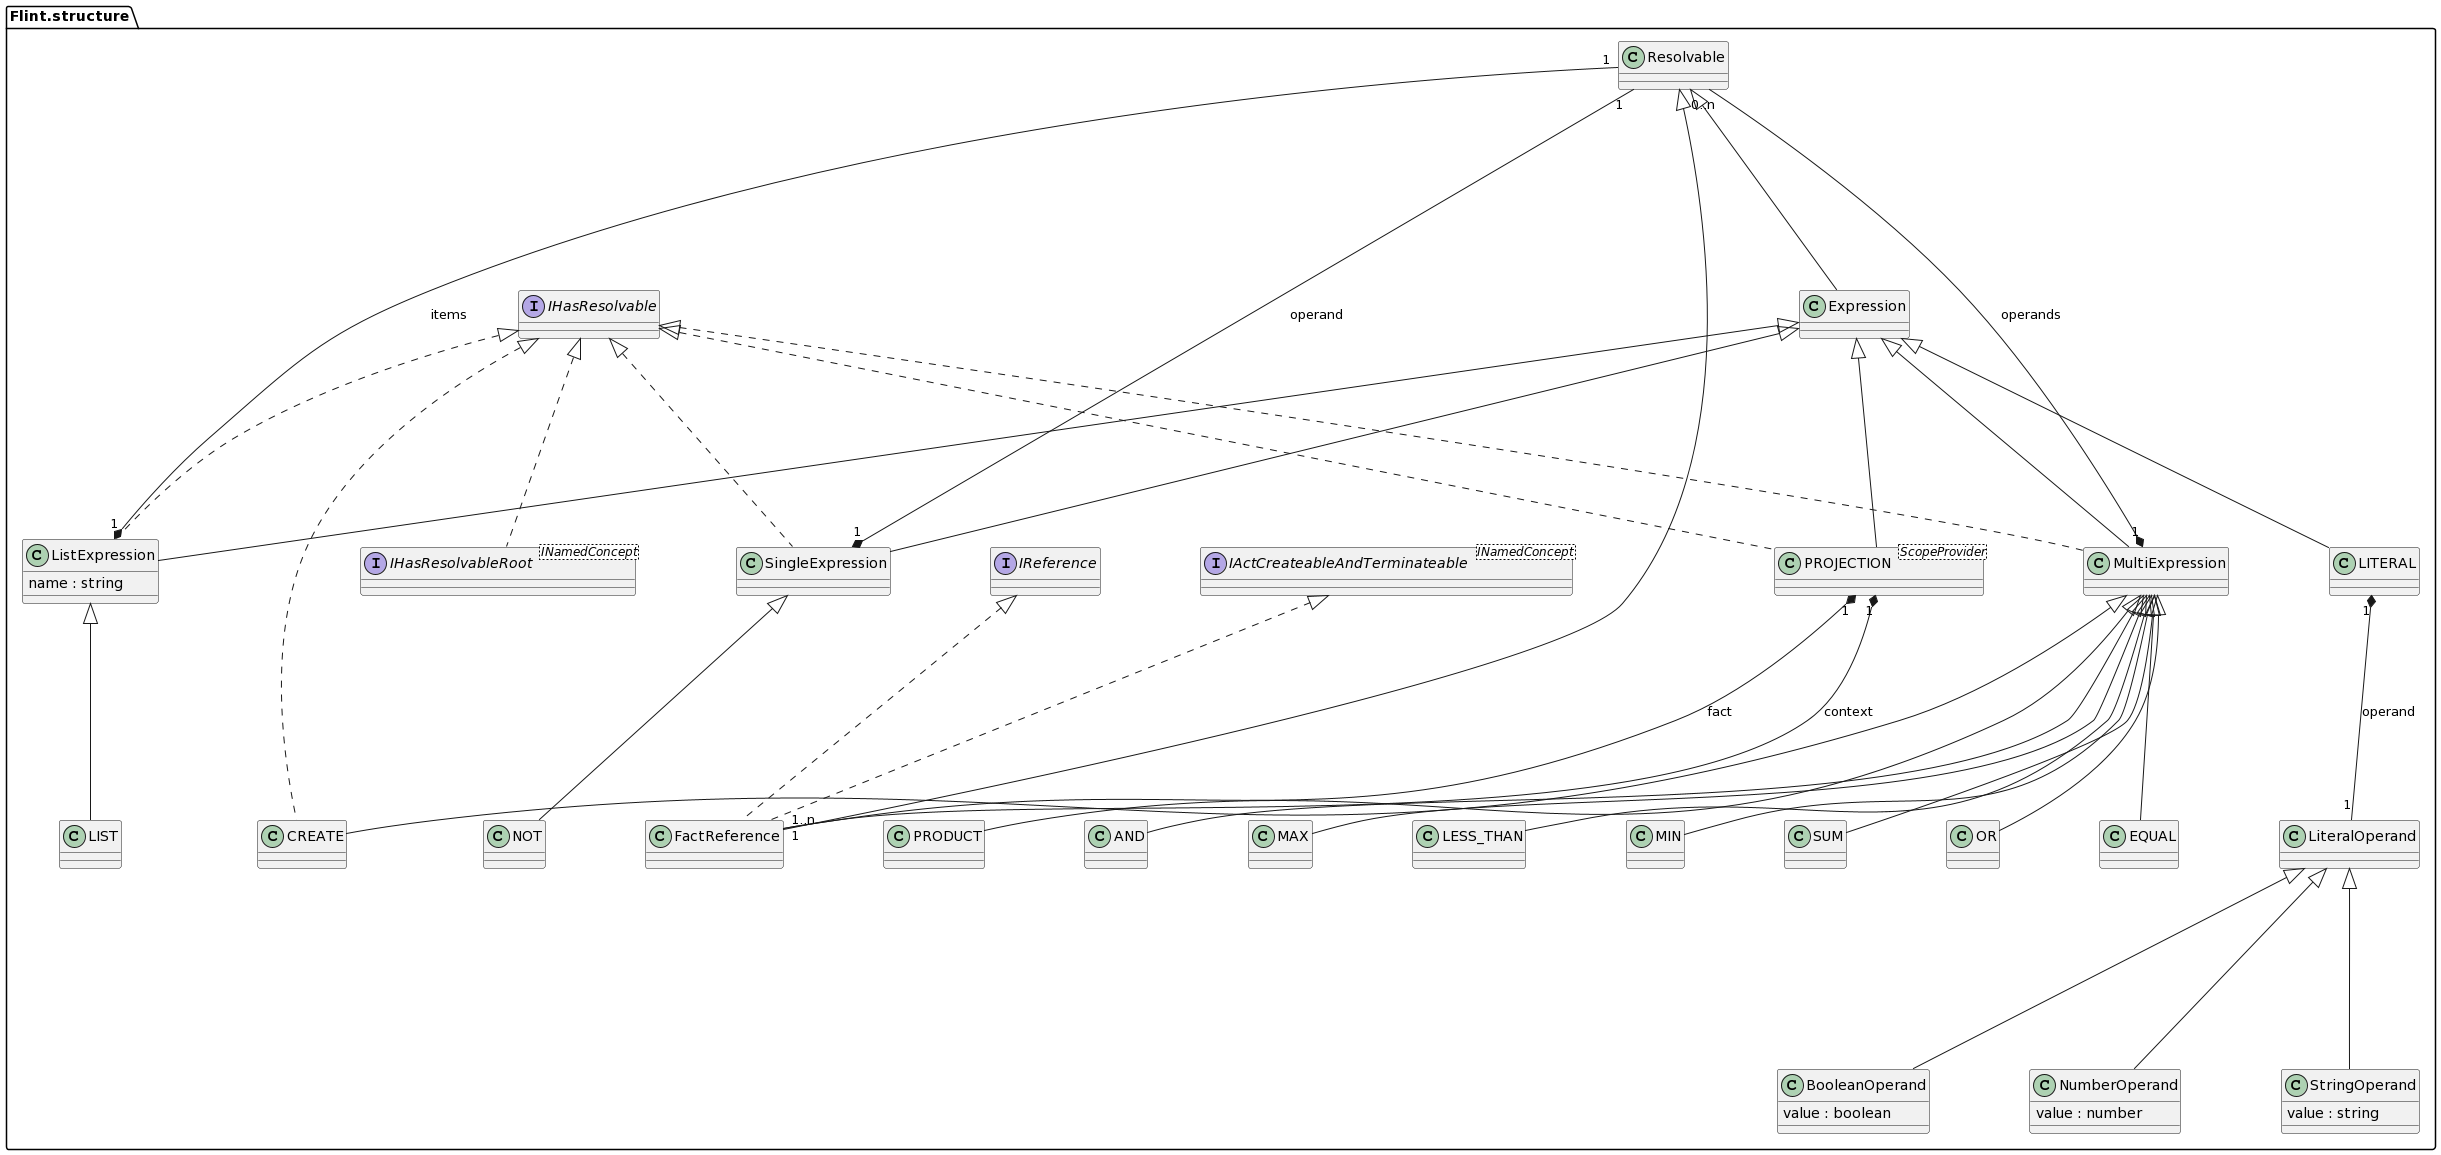

The diagram above was rendered by PlantUML. Its source (embedded in the PNG):
@startuml
skinparam nodesep 100
skinparam ranksep 200

class "Flint.structure.Resolvable"
class "Flint.structure.Expression" 
class "Flint.structure.FactReference"
class "Flint.structure.ListExpression"  
"Flint.structure.ListExpression" : name : string
class "Flint.structure.SingleExpression" 
class "Flint.structure.MultiExpression"  
class "Flint.structure.LITERAL"  
class "Flint.structure.LiteralOperand"  
interface "Flint.structure.IActCreateableAndTerminateable" <INamedConcept>
interface "Flint.structure.IReference"
interface "Flint.structure.IHasResolvable"
class "Flint.structure.LIST"  
class "Flint.structure.PRODUCT"  
class "Flint.structure.NOT"  
class "Flint.structure.AND"  
class "Flint.structure.CREATE"  
class "Flint.structure.BooleanOperand"  
"Flint.structure.BooleanOperand" : value : boolean
class "Flint.structure.MAX"  
class "Flint.structure.LESS_THAN"  
class "Flint.structure.MIN"  
class "Flint.structure.PROJECTION" <ScopeProvider> 
class "Flint.structure.SUM" 
class "Flint.structure.OR" 
class "Flint.structure.EQUAL"
class "Flint.structure.NumberOperand"  
"Flint.structure.NumberOperand" : value : number
class "Flint.structure.StringOperand"  
"Flint.structure.StringOperand" : value : string
interface "Flint.structure.IHasResolvableRoot" <INamedConcept>




"Flint.structure.Resolvable" <|-- "Flint.structure.Expression"
"Flint.structure.Resolvable" <|-- "Flint.structure.FactReference"
"Flint.structure.ListExpression" "1" *-- "1" "Flint.structure.Resolvable" : items
"Flint.structure.SingleExpression" "1" *-- "1" "Flint.structure.Resolvable" : operand
"Flint.structure.MultiExpression" "1" *-- "0..n" "Flint.structure.Resolvable" : operands
"Flint.structure.Expression" <|-- "Flint.structure.ListExpression"
"Flint.structure.Expression" <|-- "Flint.structure.SingleExpression"
"Flint.structure.Expression" <|-- "Flint.structure.MultiExpression"
"Flint.structure.Expression" <|-- "Flint.structure.PROJECTION"
"Flint.structure.Expression" <|-- "Flint.structure.LITERAL"
"Flint.structure.PROJECTION" "1" *-- "1..n" "Flint.structure.FactReference" : context
"Flint.structure.PROJECTION" "1" *-- "1" "Flint.structure.FactReference" : fact
"Flint.structure.IActCreateableAndTerminateable" <|.. "Flint.structure.FactReference"
"Flint.structure.IReference" <|.. "Flint.structure.FactReference"
"Flint.structure.IHasResolvable" <|.. "Flint.structure.ListExpression"
"Flint.structure.IHasResolvable" <|.. "Flint.structure.CREATE"
"Flint.structure.ListExpression" <|-- "Flint.structure.LIST"
"Flint.structure.IHasResolvable" <|.. "Flint.structure.SingleExpression"
"Flint.structure.SingleExpression" <|-- "Flint.structure.NOT"
"Flint.structure.IHasResolvable" <|.. "Flint.structure.MultiExpression"
"Flint.structure.MultiExpression" <|-- "Flint.structure.PRODUCT"
"Flint.structure.MultiExpression" <|-- "Flint.structure.AND"
"Flint.structure.MultiExpression" <|-- "Flint.structure.CREATE"
"Flint.structure.MultiExpression" <|-- "Flint.structure.MAX"
"Flint.structure.MultiExpression" <|-- "Flint.structure.LESS_THAN"
"Flint.structure.MultiExpression" <|-- "Flint.structure.MIN"
"Flint.structure.MultiExpression" <|-- "Flint.structure.SUM"
"Flint.structure.MultiExpression" <|-- "Flint.structure.OR"
"Flint.structure.MultiExpression" <|-- "Flint.structure.EQUAL"
"Flint.structure.IHasResolvable" <|.. "Flint.structure.PROJECTION"
"Flint.structure.LiteralOperand" <|-- "Flint.structure.NumberOperand"
"Flint.structure.LiteralOperand" <|-- "Flint.structure.BooleanOperand"
"Flint.structure.LiteralOperand" <|-- "Flint.structure.StringOperand"
"Flint.structure.LITERAL" "1" *-- "1" "Flint.structure.LiteralOperand" : operand
"Flint.structure.IHasResolvable" <|.. "Flint.structure.IHasResolvableRoot"
@enduml